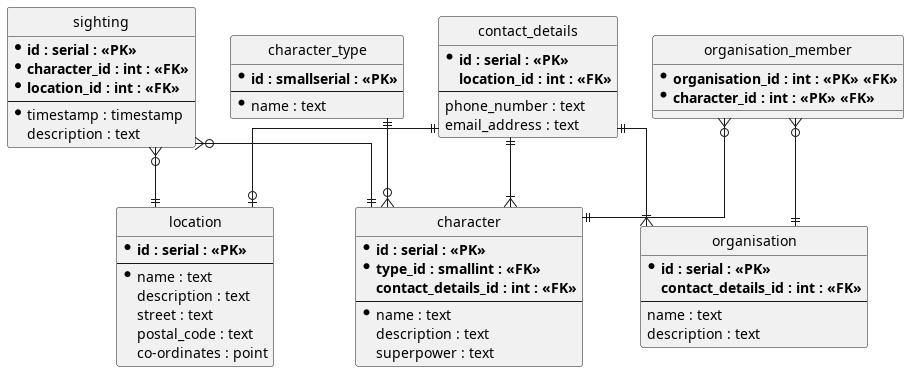

The diagram above was rendered by PlantUML. Its source (embedded in the PNG):
@startuml entity-relationship-diagram

'''''''''''''''''''''
' PLANTUML SETTINGS '
'''''''''''''''''''''

' hide the spot
hide circle

' avoid problems with angled crows feet
skinparam linetype ortho

''''''''''
' TABLES '
''''''''''

entity character {
	* **id : serial : <<PK>>**
	* **type_id : smallint : <<FK>>**
	**contact_details_id : int : <<FK>>**
	--
	* name : text
	description : text
	superpower : text
}

entity character_type {
	* **id : smallserial : <<PK>>**
	--
	* name : text
}

entity contact_details {
	* **id : serial : <<PK>>**
	**location_id : int : <<FK>>**
	--
	phone_number : text
	email_address : text
}

entity location {
	* **id : serial : <<PK>>**
	--
	* name : text
	description : text
	street : text
	postal_code : text
	co-ordinates : point
}

entity organisation {
	* **id : serial : <<PK>>**
	**contact_details_id : int : <<FK>>**
	--
	name : text
	description : text
}

entity organisation_member {
	* **organisation_id : int : <<PK>> <<FK>>**
	* **character_id : int : <<PK>> <<FK>>**
}

entity sighting {
	* **id : serial : <<PK>>**
	* **character_id : int : <<FK>>**
	* **location_id : int : <<FK>>**
	--
	* timestamp : timestamp
	description : text
}

'''''''''''''''''
' RELATIONSHIPS '
'''''''''''''''''

character_type  ||--o{ character

contact_details ||--o| location
contact_details ||--|{ character
contact_details ||--|{ organisation

organisation_member }o--|| character
organisation_member }o--|| organisation

sighting }o--|| character
sighting }o--|| location

@enduml